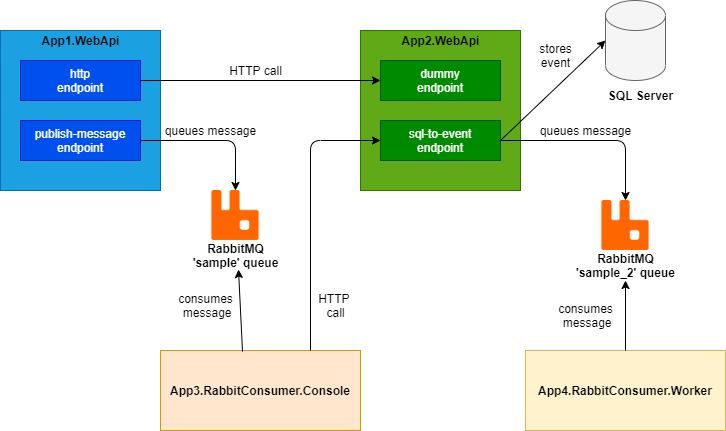

The diagram above was exported from draw.io. Its source (the exported page's mxGraphModel, read from the mxfile embedded in the PNG):
<mxGraphModel dx="1422" dy="762" grid="1" gridSize="10" guides="1" tooltips="1" connect="1" arrows="1" fold="1" page="1" pageScale="1" pageWidth="827" pageHeight="1169" math="0" shadow="0">
  <root>
    <mxCell id="0" />
    <mxCell id="1" parent="0" />
    <mxCell id="Nj2qnS-4uPhCOM1uJqeV-1" value="" style="rounded=0;whiteSpace=wrap;html=1;fillColor=#1ba1e2;strokeColor=#006EAF;fontColor=#ffffff;" parent="1" vertex="1">
      <mxGeometry x="80" y="200" width="160" height="160" as="geometry" />
    </mxCell>
    <mxCell id="Nj2qnS-4uPhCOM1uJqeV-2" value="&lt;b&gt;App1.WebApi&lt;/b&gt;" style="text;html=1;align=center;verticalAlign=middle;resizable=0;points=[];autosize=1;" parent="1" vertex="1">
      <mxGeometry x="115" y="200" width="90" height="20" as="geometry" />
    </mxCell>
    <mxCell id="Nj2qnS-4uPhCOM1uJqeV-3" value="http&lt;br&gt;endpoint" style="rounded=0;whiteSpace=wrap;html=1;fillColor=#0050ef;strokeColor=#001DBC;fontColor=#ffffff;" parent="1" vertex="1">
      <mxGeometry x="100" y="230" width="120" height="40" as="geometry" />
    </mxCell>
    <mxCell id="Nj2qnS-4uPhCOM1uJqeV-4" value="publish-message&lt;br&gt;endpoint" style="rounded=0;whiteSpace=wrap;html=1;fillColor=#0050ef;strokeColor=#001DBC;fontColor=#ffffff;" parent="1" vertex="1">
      <mxGeometry x="100" y="290" width="120" height="40" as="geometry" />
    </mxCell>
    <mxCell id="Nj2qnS-4uPhCOM1uJqeV-5" value="" style="rounded=0;whiteSpace=wrap;html=1;fillColor=#60a917;strokeColor=#2D7600;fontColor=#ffffff;" parent="1" vertex="1">
      <mxGeometry x="440" y="200" width="160" height="160" as="geometry" />
    </mxCell>
    <mxCell id="Nj2qnS-4uPhCOM1uJqeV-6" value="&lt;b&gt;App2.WebApi&lt;/b&gt;" style="text;html=1;align=center;verticalAlign=middle;resizable=0;points=[];autosize=1;" parent="1" vertex="1">
      <mxGeometry x="475" y="200" width="90" height="20" as="geometry" />
    </mxCell>
    <mxCell id="Nj2qnS-4uPhCOM1uJqeV-7" value="dummy&lt;br&gt;endpoint" style="rounded=0;whiteSpace=wrap;html=1;fillColor=#008a00;strokeColor=#005700;fontColor=#ffffff;" parent="1" vertex="1">
      <mxGeometry x="460" y="230" width="120" height="40" as="geometry" />
    </mxCell>
    <mxCell id="Nj2qnS-4uPhCOM1uJqeV-8" value="sql-to-event&lt;br&gt;endpoint" style="rounded=0;whiteSpace=wrap;html=1;fillColor=#008a00;strokeColor=#005700;fontColor=#ffffff;" parent="1" vertex="1">
      <mxGeometry x="460" y="290" width="120" height="40" as="geometry" />
    </mxCell>
    <mxCell id="Nj2qnS-4uPhCOM1uJqeV-9" value="&lt;b&gt;App3.RabbitConsumer.Console&lt;/b&gt;" style="rounded=0;whiteSpace=wrap;html=1;fillColor=#ffe6cc;strokeColor=#d79b00;" parent="1" vertex="1">
      <mxGeometry x="240" y="520" width="200" height="80" as="geometry" />
    </mxCell>
    <mxCell id="Nj2qnS-4uPhCOM1uJqeV-10" value="&lt;b&gt;App4.RabbitConsumer.Worker&lt;/b&gt;" style="rounded=0;whiteSpace=wrap;html=1;fillColor=#fff2cc;strokeColor=#d6b656;" parent="1" vertex="1">
      <mxGeometry x="605" y="520" width="200" height="80" as="geometry" />
    </mxCell>
    <mxCell id="Nj2qnS-4uPhCOM1uJqeV-11" value="" style="shape=cylinder3;whiteSpace=wrap;html=1;boundedLbl=1;backgroundOutline=1;size=15;fillColor=#f5f5f5;strokeColor=#666666;fontColor=#333333;" parent="1" vertex="1">
      <mxGeometry x="685" y="170" width="60" height="80" as="geometry" />
    </mxCell>
    <mxCell id="Nj2qnS-4uPhCOM1uJqeV-12" value="&lt;b&gt;SQL Server&lt;/b&gt;" style="text;html=1;align=center;verticalAlign=middle;resizable=0;points=[];autosize=1;" parent="1" vertex="1">
      <mxGeometry x="680" y="255" width="80" height="20" as="geometry" />
    </mxCell>
    <mxCell id="Nj2qnS-4uPhCOM1uJqeV-13" value="" style="endArrow=classic;html=1;exitX=1;exitY=0.5;exitDx=0;exitDy=0;" parent="1" source="Nj2qnS-4uPhCOM1uJqeV-3" target="Nj2qnS-4uPhCOM1uJqeV-7" edge="1">
      <mxGeometry width="50" height="50" relative="1" as="geometry">
        <mxPoint x="300" y="280" as="sourcePoint" />
        <mxPoint x="350" y="230" as="targetPoint" />
      </mxGeometry>
    </mxCell>
    <mxCell id="Nj2qnS-4uPhCOM1uJqeV-14" value="HTTP call" style="text;html=1;align=center;verticalAlign=middle;resizable=0;points=[];autosize=1;" parent="1" vertex="1">
      <mxGeometry x="300" y="230" width="70" height="20" as="geometry" />
    </mxCell>
    <mxCell id="Nj2qnS-4uPhCOM1uJqeV-15" value="" style="endArrow=classic;html=1;exitX=1;exitY=0.5;exitDx=0;exitDy=0;entryX=0;entryY=0.5;entryDx=0;entryDy=0;entryPerimeter=0;" parent="1" source="Nj2qnS-4uPhCOM1uJqeV-8" target="Nj2qnS-4uPhCOM1uJqeV-11" edge="1">
      <mxGeometry width="50" height="50" relative="1" as="geometry">
        <mxPoint x="640" y="330" as="sourcePoint" />
        <mxPoint x="690" y="280" as="targetPoint" />
      </mxGeometry>
    </mxCell>
    <mxCell id="Nj2qnS-4uPhCOM1uJqeV-17" value="stores&lt;br&gt;event" style="text;html=1;align=center;verticalAlign=middle;resizable=0;points=[];autosize=1;" parent="1" vertex="1">
      <mxGeometry x="610" y="210" width="50" height="30" as="geometry" />
    </mxCell>
    <mxCell id="Nj2qnS-4uPhCOM1uJqeV-18" value="" style="endArrow=classic;html=1;entryX=0;entryY=0.5;entryDx=0;entryDy=0;exitX=0.75;exitY=0;exitDx=0;exitDy=0;" parent="1" source="Nj2qnS-4uPhCOM1uJqeV-9" target="Nj2qnS-4uPhCOM1uJqeV-8" edge="1">
      <mxGeometry width="50" height="50" relative="1" as="geometry">
        <mxPoint x="360" y="430" as="sourcePoint" />
        <mxPoint x="410" y="360" as="targetPoint" />
        <Array as="points">
          <mxPoint x="390" y="310" />
        </Array>
      </mxGeometry>
    </mxCell>
    <mxCell id="Nj2qnS-4uPhCOM1uJqeV-19" value="" style="shape=image;verticalLabelPosition=bottom;verticalAlign=top;imageAspect=0;aspect=fixed;image=data:image/png,(base64 omitted: 3936 chars)" parent="1" vertex="1">
      <mxGeometry x="290" y="360" width="50" height="50" as="geometry" />
    </mxCell>
    <mxCell id="Nj2qnS-4uPhCOM1uJqeV-20" value="&lt;b&gt;RabbitMQ&lt;br&gt;'sample' queue&lt;/b&gt;" style="text;html=1;align=center;verticalAlign=middle;resizable=0;points=[];autosize=1;" parent="1" vertex="1">
      <mxGeometry x="265" y="410" width="100" height="30" as="geometry" />
    </mxCell>
    <mxCell id="X5YQGgwTp7fyNs1k0NGv-2" value="" style="endArrow=classic;html=1;exitX=1;exitY=0.5;exitDx=0;exitDy=0;entryX=0.5;entryY=0;entryDx=0;entryDy=0;" edge="1" parent="1" source="Nj2qnS-4uPhCOM1uJqeV-4" target="Nj2qnS-4uPhCOM1uJqeV-19">
      <mxGeometry width="50" height="50" relative="1" as="geometry">
        <mxPoint x="90" y="500" as="sourcePoint" />
        <mxPoint x="140" y="450" as="targetPoint" />
        <Array as="points">
          <mxPoint x="315" y="310" />
        </Array>
      </mxGeometry>
    </mxCell>
    <mxCell id="X5YQGgwTp7fyNs1k0NGv-3" value="queues message" style="text;html=1;align=center;verticalAlign=middle;resizable=0;points=[];autosize=1;" vertex="1" parent="1">
      <mxGeometry x="235" y="290" width="110" height="20" as="geometry" />
    </mxCell>
    <mxCell id="X5YQGgwTp7fyNs1k0NGv-4" value="" style="endArrow=classic;html=1;exitX=0.41;exitY=0.013;exitDx=0;exitDy=0;exitPerimeter=0;" edge="1" parent="1" source="Nj2qnS-4uPhCOM1uJqeV-9">
      <mxGeometry width="50" height="50" relative="1" as="geometry">
        <mxPoint x="318" y="496" as="sourcePoint" />
        <mxPoint x="318" y="439" as="targetPoint" />
      </mxGeometry>
    </mxCell>
    <mxCell id="X5YQGgwTp7fyNs1k0NGv-5" value="consumes&lt;br&gt;&amp;nbsp;message" style="text;html=1;align=center;verticalAlign=middle;resizable=0;points=[];autosize=1;" vertex="1" parent="1">
      <mxGeometry x="250" y="460" width="70" height="30" as="geometry" />
    </mxCell>
    <mxCell id="X5YQGgwTp7fyNs1k0NGv-6" value="HTTP &lt;br&gt;call" style="text;html=1;align=center;verticalAlign=middle;resizable=0;points=[];autosize=1;" vertex="1" parent="1">
      <mxGeometry x="390" y="460" width="50" height="30" as="geometry" />
    </mxCell>
    <mxCell id="X5YQGgwTp7fyNs1k0NGv-9" value="" style="shape=image;verticalLabelPosition=bottom;verticalAlign=top;imageAspect=0;aspect=fixed;image=data:image/png,(base64 omitted: 3936 chars)" vertex="1" parent="1">
      <mxGeometry x="680" y="370" width="50" height="50" as="geometry" />
    </mxCell>
    <mxCell id="X5YQGgwTp7fyNs1k0NGv-10" value="&lt;b&gt;RabbitMQ&lt;br&gt;'sample_2' queue&lt;/b&gt;" style="text;html=1;align=center;verticalAlign=middle;resizable=0;points=[];autosize=1;" vertex="1" parent="1">
      <mxGeometry x="650" y="420" width="110" height="30" as="geometry" />
    </mxCell>
    <mxCell id="X5YQGgwTp7fyNs1k0NGv-11" value="" style="endArrow=classic;html=1;entryX=0.5;entryY=0;entryDx=0;entryDy=0;" edge="1" parent="1" target="X5YQGgwTp7fyNs1k0NGv-9">
      <mxGeometry width="50" height="50" relative="1" as="geometry">
        <mxPoint x="580" y="310" as="sourcePoint" />
        <mxPoint x="530" y="460" as="targetPoint" />
        <Array as="points">
          <mxPoint x="705" y="310" />
        </Array>
      </mxGeometry>
    </mxCell>
    <mxCell id="X5YQGgwTp7fyNs1k0NGv-12" value="consumes&lt;br&gt;&amp;nbsp;message" style="text;html=1;align=center;verticalAlign=middle;resizable=0;points=[];autosize=1;" vertex="1" parent="1">
      <mxGeometry x="630" y="470" width="70" height="30" as="geometry" />
    </mxCell>
    <mxCell id="X5YQGgwTp7fyNs1k0NGv-13" value="" style="endArrow=classic;html=1;exitX=0.5;exitY=0;exitDx=0;exitDy=0;" edge="1" parent="1" source="Nj2qnS-4uPhCOM1uJqeV-10" target="X5YQGgwTp7fyNs1k0NGv-10">
      <mxGeometry width="50" height="50" relative="1" as="geometry">
        <mxPoint x="520" y="680" as="sourcePoint" />
        <mxPoint x="707" y="452" as="targetPoint" />
      </mxGeometry>
    </mxCell>
    <mxCell id="X5YQGgwTp7fyNs1k0NGv-15" value="queues message" style="text;html=1;align=center;verticalAlign=middle;resizable=0;points=[];autosize=1;" vertex="1" parent="1">
      <mxGeometry x="610" y="290" width="110" height="20" as="geometry" />
    </mxCell>
  </root>
</mxGraphModel>